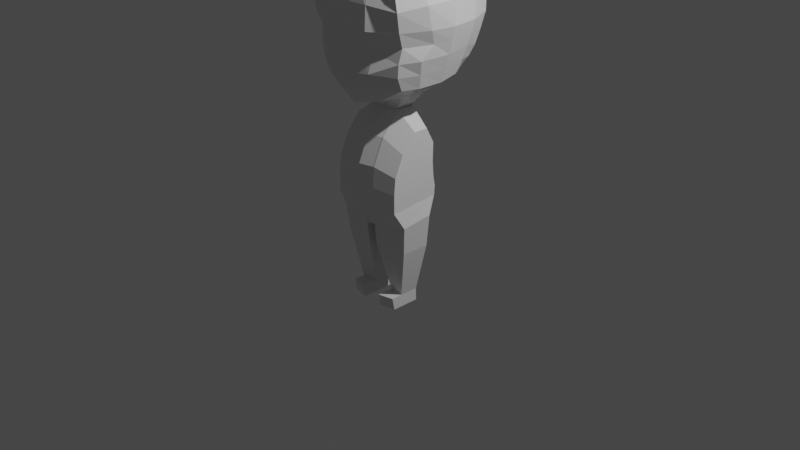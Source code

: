 # Source: praktikum_4.blend  (saved by Blender 2.83.21; exported with 4.5.12 LTS)
import bpy
from mathutils import Matrix  # noqa: F401  (used for matrix-valued properties, if any)

bpy.ops.wm.read_factory_settings(use_empty=True)
scene = bpy.context.scene
scene.name = 'Scene'

# ---- collections
col_collection = bpy.data.collections.new('Collection'); scene.collection.children.link(col_collection)

# ---- materials (node trees are filled in below, after node groups)
mat_material = bpy.data.materials.new('Material')
mat_material.alpha_threshold = 0.0
mat_material.use_transparent_shadow = False
mat_material.line_color = (0.0, 0.0, 0.0, 1.0)

# ---- material node trees
mat_material.use_nodes = True; mat_material.node_tree.nodes.clear()
_N = mat_material.node_tree.nodes; _L = mat_material.node_tree.links
n0 = _N.new('ShaderNodeOutputMaterial'); n0.name = 'Material Output'; n0.location = (300, 300)
n1 = _N.new('ShaderNodeBsdfPrincipled'); n1.name = 'Principled BSDF'; n1.location = (10, 300)
n1.distribution = 'GGX'
n1.subsurface_method = 'BURLEY'
n1.inputs[2].default_value = 0.4
n1.inputs[3].default_value = 1.45
n1.inputs[27].default_value = (0.0, 0.0, 0.0, 1.0)
n1.inputs[28].default_value = 1.0
_L.new(n1.outputs[0], n0.inputs[0])
n0.is_active_output = True

# ---- world
world_world = bpy.data.worlds.new('World'); scene.world = world_world
world_world.use_nodes = True; world_world.node_tree.nodes.clear()
_N = world_world.node_tree.nodes; _L = world_world.node_tree.links
n0 = _N.new('ShaderNodeOutputWorld'); n0.name = 'World Output'; n0.location = (300, 300)
n1 = _N.new('ShaderNodeBackground'); n1.name = 'Background'; n1.location = (10, 300)
n1.inputs[0].default_value = (0.05088, 0.05088, 0.05088, 1.0)
_L.new(n1.outputs[0], n0.inputs[0])
n0.is_active_output = True
world_world.color = (0.05088, 0.05088, 0.05088)
world_world.use_sun_shadow = False
world_world.sun_shadow_jitter_overblur = 0.0

# ---- cameras
cam_camera = bpy.data.cameras.new('Camera')
cam_camera.clip_end = 100.0
cam_camera.ortho_scale = 7.314

# ---- lights
light_light = bpy.data.lights.new('Light', 'POINT')
light_light.transmission_factor = 0.0
light_light.energy = 1000.0
light_light.shadow_soft_size = 0.1
light_light.shadow_maximum_resolution = 0.006
light_light.use_absolute_resolution = True

# ---- meshes
me_cube = bpy.data.meshes.new('Cube')
me_cube.from_pydata([(0.6315, 0.6114, 0.8505), (0.6618, 0.4657, -0.513), (0.6315, -0.677, 0.7777), (0.6618, -0.5823, -0.615), (0.3502, 0.545, -0.546), (-2.476e-10, 0.7252, -0.5528), (0.7309, 0.7271, 0.6464), (0.7653, 0.7835, 0.1566), (0.7158, 0.6543, -0.2652), (0.7309, -0.7562, 0.6173), (0.7653, -0.7179, 0.1566), (0.7158, -0.6834, -0.2433), (0.3249, -0.7198, 0.8305), (-2.476e-10, -0.7835, 0.9469), (0.7107, 0.3502, 1.02), (0.738, 4.214e-09, 1.056), (0.7107, -0.3502, 1.02), (-2.476e-10, -0.7689, -0.8806), (0.3502, -0.6688, -0.8083), (-2.476e-10, 0.7471, 0.9979), (0.3249, 0.698, 0.9398), (0.7411, -0.3502, -0.6173), (0.7683, 4.214e-09, -0.6086), (0.7411, 0.2846, -0.5663), (-2.476e-10, 0.9225, -0.2846), (0.3968, 0.7519, -0.2757), (-2.476e-10, 1.011, 0.1566), (0.4143, 0.8788, 0.1639), (-2.476e-10, 0.8934, 0.7508), (0.3715, 0.8248, 0.669), (0.8499, 0.3676, -0.1931), (0.8966, 4.214e-09, -0.2166), (0.8499, -0.4259, -0.2296), (0.9334, 0.4143, 0.1566), (0.9925, 4.214e-09, 0.1566), (0.9334, -0.3342, 0.1566), (0.865, 0.3968, 0.7055), (0.9118, 4.214e-09, 0.7362), (0.865, -0.3968, 0.7055), (-2.476e-10, 0.4143, -0.7812), (0.0, 0.0659, -0.939), (-2.476e-10, -0.4143, -0.9633), (0.4172, 0.3094, -0.686), (0.4406, 0.01301, -0.8204), (0.4172, -0.3531, -0.8244), (0.3968, -0.8903, -0.3923), (-2.476e-10, -1.003, -0.423), (0.4143, -0.9516, 0.1566), (-2.476e-10, -1.011, 0.1566), (0.3715, -0.8248, 0.6982), (-2.476e-10, -0.9225, 0.7362), (0.3919, 0.3385, 1.153), (0.4153, 4.214e-09, 1.214), (0.3919, -0.3968, 1.138), (-2.476e-10, 0.4143, 1.22), (-2.476e-10, 4.214e-09, 1.326), (-2.476e-10, -0.4143, 1.205), (0.7821, 0.7679, 0.4198), (0.7821, -0.7679, 0.4198), (-2.476e-10, 0.9905, 0.4878), (0.3899, 0.8875, 0.4702), (0.9308, 0.4043, 0.4702), (0.9828, 4.214e-09, 0.4878), (0.9308, -0.4043, 0.4702), (0.3899, -0.9166, 0.4702), (-2.476e-10, -0.9905, 0.4878), (0.6888, 0.5746, -0.4037), (0.6888, -0.6693, -0.4292), (-2.476e-10, 0.8239, -0.4187), (0.3735, 0.6703, -0.4109), (0.7955, 0.3407, -0.3797), (0.8325, 4.214e-09, -0.4126), (0.7955, -0.388, -0.4234), (0.3735, -0.8233, -0.5748), (-2.476e-10, -0.9368, -0.6554), (0.7405, 0.7116, -0.08708), (0.7405, -0.646, -0.04337), (-2.476e-10, 0.9739, -0.064), (0.4056, 0.8226, -0.0814), (0.8916, 0.4019, -0.01827), (0.9445, 4.214e-09, -0.03), (0.8916, -0.2599, -0.03648), (0.4056, -0.8117, -0.1178), (-2.476e-10, -0.9338, -0.1332), (0.0, 0.08106, -1.071), (0.0, -0.293, -1.058), (0.2164, 0.02068, -1.055), (0.2139, -0.2426, -1.056), (0.0, 0.1118, -2.533), (0.0, -0.575, -2.655), (0.07835, 0.0445, -2.584), (0.07616, -0.5246, -2.653), (0.0, -0.5521, -1.374), (0.0, -0.714, -1.737), (0.0, -0.7392, -2.355), (0.2139, -0.6888, -2.353), (0.2139, -0.6636, -1.735), (0.2139, -0.5017, -1.372), (0.2164, 0.2086, -2.278), (0.2164, 0.1653, -1.676), (0.2164, 0.1713, -1.331), (0.0, 0.2144, -2.313), (0.0, 0.1756, -1.659), (0.0, 0.1983, -1.314), (0.0, -0.7392, -2.027), (0.2139, -0.6888, -2.025), (0.2164, 0.1857, -1.933), (0.0, 0.191, -1.932), (0.0, -0.7392, -2.241), (0.2139, -0.6888, -2.239), (0.2164, 0.2195, -2.112), (0.0, 0.2333, -2.093), (0.1568, 0.6445, -0.5497), (0.1455, -0.755, 0.8948), (0.1568, -0.7241, -0.8482), (0.1455, 0.7251, 0.9719), (0.1777, 0.8461, -0.2806), (0.1856, 0.9516, 0.1599), (0.1664, 0.8627, 0.7142), (0.1869, 0.3673, -0.7386), (0.1973, 0.04221, -0.8859), (0.1869, -0.3869, -0.9011), (0.1777, -0.9523, -0.4092), (0.1856, -0.9842, 0.1566), (0.1664, -0.8787, 0.7192), (0.1755, 0.3804, 1.19), (0.186, 4.214e-09, 1.276), (0.1755, -0.4065, 1.175), (0.1746, -0.9574, 0.4799), (0.1746, 0.9443, 0.4799), (0.1673, -0.8859, -0.6193), (0.1673, 0.7551, -0.4152), (0.1816, -0.8791, -0.1263), (0.1816, 0.9061, -0.07179), (0.09694, 0.05402, -1.064), (0.09579, -0.2705, -1.057), (0.04977, 0.1064, -2.544), (0.0, -0.5524, -2.654), (0.09694, 0.1703, -1.325), (0.09694, 0.1731, -1.658), (0.09694, 0.2056, -2.284), (0.09579, -0.5295, -1.373), (0.09579, -0.6914, -1.736), (0.09579, -0.7166, -2.354), (0.09579, -0.7166, -2.026), (0.09694, 0.1908, -1.924), (0.09579, -0.7166, -2.24), (0.09694, 0.2256, -2.114), (0.2337, 0.02062, -1.055), (0.2311, -0.2427, -1.056), (0.2333, 0.04444, -2.584), (0.2311, -0.5247, -2.653), (0.2311, -0.5017, -1.372), (0.2337, 0.1712, -1.331), (0.2311, -0.6888, -2.353), (0.2311, -0.6888, -2.025), (0.2311, -0.6636, -1.735), (0.2337, 0.2086, -2.278), (0.2337, 0.1856, -1.933), (0.2337, 0.1652, -1.676), (0.2311, -0.6888, -2.239), (0.2337, 0.2194, -2.112), (0.5902, -0.0004699, -2.518), (0.5885, -0.4604, -2.574), (0.5901, -0.0005188, -2.518), (0.54, -0.01977, -1.283), (0.5379, -0.2326, -1.283), (0.5883, -0.4604, -2.574), (0.5379, -0.4419, -1.539), (0.54, 0.1019, -1.506), (0.5379, -0.5931, -2.332), (0.5379, -0.5931, -2.066), (0.5379, -0.5727, -1.832), (0.54, 0.1321, -2.271), (0.54, 0.1136, -1.992), (0.54, 0.09709, -1.785), (0.5379, -0.5931, -2.24), (0.54, 0.1409, -2.137), (0.07475, 0.0445, -2.988), (0.07256, -0.485, -2.988), (0.5399, -0.0004699, -2.988), (0.5381, -0.4208, -2.988), (0.1681, -0.01127, -3.703), (0.1663, -0.2978, -3.703), (0.3886, -0.04727, -3.703), (0.3871, -0.3219, -3.703), (0.1681, -0.007668, -3.886), (0.1663, -0.2618, -3.886), (0.3886, -0.04367, -3.886), (0.3871, -0.2104, -3.886), (0.1663, -0.5425, -3.703), (0.3871, -0.491, -3.703), (0.1663, -0.5065, -3.886), (0.3871, -0.4551, -3.886)], [], [(44, 21, 3, 18), (38, 16, 2, 9), (29, 20, 0, 6), (69, 25, 8, 66), (78, 27, 7, 75), (60, 29, 6, 57), (131, 116, 25, 69), (133, 117, 27, 78), (129, 118, 29, 60), (118, 115, 20, 29), (72, 32, 11, 67), (81, 35, 10, 76), (63, 38, 9, 58), (66, 8, 30, 70), (70, 30, 31, 71), (71, 31, 32, 72), (75, 7, 33, 79), (79, 33, 34, 80), (80, 34, 35, 81), (57, 6, 36, 61), (61, 36, 37, 62), (62, 37, 38, 63), (6, 0, 14, 36), (36, 14, 15, 37), (37, 15, 16, 38), (121, 44, 18, 114), (112, 4, 42, 119), (119, 42, 43, 120), (121, 41, 85, 135), (4, 1, 23, 42), (42, 23, 22, 43), (43, 22, 21, 44), (67, 11, 45, 73), (130, 122, 46, 74), (76, 10, 47, 82), (132, 123, 48, 83), (58, 9, 49, 64), (128, 124, 50, 65), (9, 2, 12, 49), (124, 113, 13, 50), (16, 53, 12, 2), (127, 56, 13, 113), (0, 20, 51, 14), (14, 51, 52, 15), (15, 52, 53, 16), (115, 19, 54, 125), (125, 54, 55, 126), (126, 55, 56, 127), (123, 128, 65, 48), (10, 58, 64, 47), (34, 62, 63, 35), (33, 61, 62, 34), (7, 57, 61, 33), (35, 63, 58, 10), (117, 129, 60, 27), (27, 60, 57, 7), (114, 130, 74, 17), (3, 67, 73, 18), (22, 71, 72, 21), (23, 70, 71, 22), (1, 66, 70, 23), (21, 72, 67, 3), (112, 131, 69, 4), (4, 69, 66, 1), (122, 132, 83, 46), (11, 76, 82, 45), (31, 80, 81, 32), (30, 79, 80, 31), (8, 75, 79, 30), (32, 81, 76, 11), (116, 133, 78, 25), (25, 78, 75, 8), (143, 94, 89, 137), (120, 43, 86, 134), (43, 44, 87, 86), (136, 90, 91, 137), (106, 99, 159, 158), (140, 98, 90, 136), (134, 86, 100, 138), (138, 100, 99, 139), (147, 110, 98, 140), (109, 95, 154, 160), (100, 86, 148, 153), (90, 98, 157, 150), (135, 85, 92, 141), (141, 92, 93, 142), (146, 108, 94, 143), (142, 93, 104, 144), (87, 97, 152, 149), (139, 99, 106, 145), (144, 104, 108, 146), (97, 96, 156, 152), (145, 106, 110, 147), (107, 145, 147, 111), (105, 144, 146, 109), (102, 139, 145, 107), (96, 142, 144, 105), (109, 146, 143, 95), (97, 141, 142, 96), (87, 135, 141, 97), (111, 147, 140, 101), (103, 138, 139, 102), (84, 134, 138, 103), (101, 140, 136, 88), (88, 136, 137, 89), (40, 120, 134, 84), (95, 143, 137, 91), (24, 77, 133, 116), (45, 82, 132, 122), (5, 68, 131, 112), (18, 73, 130, 114), (26, 59, 129, 117), (47, 64, 128, 123), (52, 126, 127, 53), (51, 125, 126, 52), (20, 115, 125, 51), (53, 127, 113, 12), (49, 12, 113, 124), (64, 49, 124, 128), (82, 47, 123, 132), (73, 45, 122, 130), (44, 121, 135, 87), (39, 119, 120, 40), (5, 112, 119, 39), (41, 121, 114, 17), (28, 19, 115, 118), (59, 28, 118, 129), (77, 26, 117, 133), (68, 24, 116, 131), (151, 91, 163, 167), (90, 150, 164, 162), (154, 151, 167, 170), (153, 148, 165, 169), (157, 161, 177, 173), (149, 152, 168, 166), (105, 109, 160, 155), (98, 110, 161, 157), (99, 100, 153, 159), (86, 87, 149, 148), (110, 106, 158, 161), (159, 153, 169, 175), (95, 91, 151, 154), (96, 105, 155, 156), (173, 170, 167, 164), (165, 166, 168, 169), (169, 168, 172, 175), (177, 176, 170, 173), (175, 172, 171, 174), (174, 171, 176, 177), (163, 162, 164, 167), (156, 155, 171, 172), (163, 91, 179, 181), (155, 160, 176, 171), (152, 156, 172, 168), (161, 158, 174, 177), (150, 157, 173, 164), (148, 149, 166, 165), (158, 159, 175, 174), (160, 154, 170, 176), (178, 180, 184, 182), (90, 162, 180, 178), (91, 90, 178, 179), (162, 163, 181, 180), (185, 183, 190, 191), (179, 178, 182, 183), (181, 179, 183, 185), (180, 181, 185, 184), (187, 186, 188, 189), (184, 185, 189, 188), (182, 184, 188, 186), (183, 182, 186, 187), (191, 190, 192, 193), (183, 187, 192, 190), (189, 185, 191, 193), (187, 189, 193, 192)])
_uv = me_cube.uv_layers.new(name='UVMap')
_uv.uv.foreach_set('vector', [0.3125, 0.6875, 0.375, 0.6875, 0.375, 0.75, 0.3125, 0.75, 0.5625, 0.6875, 0.625, 0.6875, 0.625, 0.75, 0.5625, 0.75, 0.5625, 0.4375, 0.625, 0.4375, 0.625, 0.5, 0.5625, 0.5, 0.4062, 0.4375, 0.4375, 0.4375, 0.4375, 0.5, 0.4062, 0.5, 0.4687, 0.4375, 0.5, 0.4375, 0.5, 0.5, 0.4688, 0.5, 0.5357, 0.4375, 0.5625, 0.4375, 0.5625, 0.5, 0.5357, 0.5, 0.4062, 0.403, 0.4375, 0.403, 0.4375, 0.4375, 0.4062, 0.4375, 0.4687, 0.403, 0.5, 0.403, 0.5, 0.4375, 0.4687, 0.4375, 0.5357, 0.403, 0.5625, 0.403, 0.5625, 0.4375, 0.5357, 0.4375, 0.5625, 0.403, 0.625, 0.403, 0.625, 0.4375, 0.5625, 0.4375, 0.4062, 0.6875, 0.4375, 0.6875, 0.4375, 0.75, 0.4062, 0.75, 0.4688, 0.6875, 0.5, 0.6875, 0.5, 0.75, 0.4688, 0.75, 0.5357, 0.6875, 0.5625, 0.6875, 0.5625, 0.75, 0.5357, 0.75, 0.4062, 0.5, 0.4375, 0.5, 0.4375, 0.5625, 0.4062, 0.5625, 0.4062, 0.5625, 0.4375, 0.5625, 0.4375, 0.625, 0.4062, 0.625, 0.4062, 0.625, 0.4375, 0.625, 0.4375, 0.6875, 0.4062, 0.6875, 0.4688, 0.5, 0.5, 0.5, 0.5, 0.5625, 0.4688, 0.5625, 0.4688, 0.5625, 0.5, 0.5625, 0.5, 0.625, 0.4687, 0.625, 0.4687, 0.625, 0.5, 0.625, 0.5, 0.6875, 0.4688, 0.6875, 0.5357, 0.5, 0.5625, 0.5, 0.5625, 0.5625, 0.5357, 0.5625, 0.5357, 0.5625, 0.5625, 0.5625, 0.5625, 0.625, 0.5357, 0.625, 0.5357, 0.625, 0.5625, 0.625, 0.5625, 0.6875, 0.5357, 0.6875, 0.5625, 0.5, 0.625, 0.5, 0.625, 0.5625, 0.5625, 0.5625, 0.5625, 0.5625, 0.625, 0.5625, 0.625, 0.625, 0.5625, 0.625, 0.5625, 0.625, 0.625, 0.625, 0.625, 0.6875, 0.5625, 0.6875, 0.278, 0.6875, 0.3125, 0.6875, 0.3125, 0.75, 0.278, 0.75, 0.278, 0.5, 0.3125, 0.5, 0.3125, 0.5625, 0.278, 0.5625, 0.278, 0.5625, 0.3125, 0.5625, 0.3125, 0.625, 0.278, 0.625, 0.278, 0.6875, 0.25, 0.6875, 0.25, 0.6875, 0.278, 0.6875, 0.3125, 0.5, 0.375, 0.5, 0.375, 0.5625, 0.3125, 0.5625, 0.3125, 0.5625, 0.375, 0.5625, 0.375, 0.625, 0.3125, 0.625, 0.3125, 0.625, 0.375, 0.625, 0.375, 0.6875, 0.3125, 0.6875, 0.4062, 0.75, 0.4375, 0.75, 0.4375, 0.8125, 0.4062, 0.8125, 0.4062, 0.847, 0.4375, 0.847, 0.4375, 0.875, 0.4062, 0.875, 0.4688, 0.75, 0.5, 0.75, 0.5, 0.8125, 0.4688, 0.8125, 0.4688, 0.847, 0.5, 0.847, 0.5, 0.875, 0.4688, 0.875, 0.5357, 0.75, 0.5625, 0.75, 0.5625, 0.8125, 0.5357, 0.8125, 0.5357, 0.847, 0.5625, 0.847, 0.5625, 0.875, 0.5357, 0.875, 0.5625, 0.75, 0.625, 0.75, 0.625, 0.8125, 0.5625, 0.8125, 0.5625, 0.847, 0.625, 0.847, 0.625, 0.875, 0.5625, 0.875, 0.625, 0.6875, 0.6875, 0.6875, 0.6875, 0.75, 0.625, 0.75, 0.722, 0.6875, 0.75, 0.6875, 0.75, 0.75, 0.722, 0.75, 0.625, 0.5, 0.6875, 0.5, 0.6875, 0.5625, 0.625, 0.5625, 0.625, 0.5625, 0.6875, 0.5625, 0.6875, 0.625, 0.625, 0.625, 0.625, 0.625, 0.6875, 0.625, 0.6875, 0.6875, 0.625, 0.6875, 0.722, 0.5, 0.75, 0.5, 0.75, 0.5625, 0.722, 0.5625, 0.722, 0.5625, 0.75, 0.5625, 0.75, 0.625, 0.722, 0.625, 0.722, 0.625, 0.75, 0.625, 0.75, 0.6875, 0.722, 0.6875, 0.5, 0.847, 0.5357, 0.847, 0.5357, 0.875, 0.5, 0.875, 0.5, 0.75, 0.5357, 0.75, 0.5357, 0.8125, 0.5, 0.8125, 0.5, 0.625, 0.5357, 0.625, 0.5357, 0.6875, 0.5, 0.6875, 0.5, 0.5625, 0.5357, 0.5625, 0.5357, 0.625, 0.5, 0.625, 0.5, 0.5, 0.5357, 0.5, 0.5357, 0.5625, 0.5, 0.5625, 0.5, 0.6875, 0.5357, 0.6875, 0.5357, 0.75, 0.5, 0.75, 0.5, 0.403, 0.5357, 0.403, 0.5357, 0.4375, 0.5, 0.4375, 0.5, 0.4375, 0.5357, 0.4375, 0.5357, 0.5, 0.5, 0.5, 0.375, 0.847, 0.4062, 0.847, 0.4062, 0.875, 0.375, 0.875, 0.375, 0.75, 0.4062, 0.75, 0.4062, 0.8125, 0.375, 0.8125, 0.375, 0.625, 0.4062, 0.625, 0.4062, 0.6875, 0.375, 0.6875, 0.375, 0.5625, 0.4062, 0.5625, 0.4062, 0.625, 0.375, 0.625, 0.375, 0.5, 0.4062, 0.5, 0.4062, 0.5625, 0.375, 0.5625, 0.375, 0.6875, 0.4062, 0.6875, 0.4062, 0.75, 0.375, 0.75, 0.375, 0.403, 0.4062, 0.403, 0.4062, 0.4375, 0.375, 0.4375, 0.375, 0.4375, 0.4062, 0.4375, 0.4062, 0.5, 0.375, 0.5, 0.4375, 0.847, 0.4688, 0.847, 0.4688, 0.875, 0.4375, 0.875, 0.4375, 0.75, 0.4688, 0.75, 0.4688, 0.8125, 0.4375, 0.8125, 0.4375, 0.625, 0.4687, 0.625, 0.4688, 0.6875, 0.4375, 0.6875, 0.4375, 0.5625, 0.4688, 0.5625, 0.4687, 0.625, 0.4375, 0.625, 0.4375, 0.5, 0.4688, 0.5, 0.4688, 0.5625, 0.4375, 0.5625, 0.4375, 0.6875, 0.4688, 0.6875, 0.4688, 0.75, 0.4375, 0.75, 0.4375, 0.403, 0.4687, 0.403, 0.4687, 0.4375, 0.4375, 0.4375, 0.4375, 0.4375, 0.4687, 0.4375, 0.4688, 0.5, 0.4375, 0.5, 0.278, 0.6875, 0.25, 0.6875, 0.25, 0.6875, 0.278, 0.6875, 0.278, 0.625, 0.3125, 0.625, 0.3125, 0.625, 0.278, 0.625, 0.3125, 0.625, 0.3125, 0.6875, 0.3125, 0.6875, 0.3125, 0.625, 0.278, 0.625, 0.3125, 0.625, 0.3125, 0.6875, 0.278, 0.6875, 0.3125, 0.625, 0.3125, 0.625, 0.3125, 0.625, 0.3125, 0.625, 0.278, 0.625, 0.3125, 0.625, 0.3125, 0.625, 0.278, 0.625, 0.278, 0.625, 0.3125, 0.625, 0.3125, 0.625, 0.278, 0.625, 0.278, 0.625, 0.3125, 0.625, 0.3125, 0.625, 0.278, 0.625, 0.278, 0.625, 0.3125, 0.625, 0.3125, 0.625, 0.278, 0.625, 0.3125, 0.6875, 0.3125, 0.6875, 0.3125, 0.6875, 0.3125, 0.6875, 0.3125, 0.625, 0.3125, 0.625, 0.3125, 0.625, 0.3125, 0.625, 0.3125, 0.625, 0.3125, 0.625, 0.3125, 0.625, 0.3125, 0.625, 0.278, 0.6875, 0.25, 0.6875, 0.25, 0.6875, 0.278, 0.6875, 0.278, 0.6875, 0.25, 0.6875, 0.25, 0.6875, 0.278, 0.6875, 0.278, 0.6875, 0.25, 0.6875, 0.25, 0.6875, 0.278, 0.6875, 0.278, 0.6875, 0.25, 0.6875, 0.25, 0.6875, 0.278, 0.6875, 0.3125, 0.6875, 0.3125, 0.6875, 0.3125, 0.6875, 0.3125, 0.6875, 0.278, 0.625, 0.3125, 0.625, 0.3125, 0.625, 0.278, 0.625, 0.278, 0.6875, 0.25, 0.6875, 0.25, 0.6875, 0.278, 0.6875, 0.3125, 0.6875, 0.3125, 0.6875, 0.3125, 0.6875, 0.3125, 0.6875, 0.278, 0.625, 0.3125, 0.625, 0.3125, 0.625, 0.278, 0.625, 0.25, 0.625, 0.278, 0.625, 0.278, 0.625, 0.25, 0.625, 0.3125, 0.6875, 0.278, 0.6875, 0.278, 0.6875, 0.3125, 0.6875, 0.25, 0.625, 0.278, 0.625, 0.278, 0.625, 0.25, 0.625, 0.3125, 0.6875, 0.278, 0.6875, 0.278, 0.6875, 0.3125, 0.6875, 0.3125, 0.6875, 0.278, 0.6875, 0.278, 0.6875, 0.3125, 0.6875, 0.3125, 0.6875, 0.278, 0.6875, 0.278, 0.6875, 0.3125, 0.6875, 0.3125, 0.6875, 0.278, 0.6875, 0.278, 0.6875, 0.3125, 0.6875, 0.25, 0.625, 0.278, 0.625, 0.278, 0.625, 0.25, 0.625, 0.25, 0.625, 0.278, 0.625, 0.278, 0.625, 0.25, 0.625, 0.25, 0.625, 0.278, 0.625, 0.278, 0.625, 0.25, 0.625, 0.25, 0.625, 0.278, 0.625, 0.278, 0.625, 0.25, 0.625, 0.25, 0.625, 0.278, 0.625, 0.278, 0.6875, 0.25, 0.6875, 0.25, 0.625, 0.278, 0.625, 0.278, 0.625, 0.25, 0.625, 0.3125, 0.6875, 0.278, 0.6875, 0.278, 0.6875, 0.3125, 0.6875, 0.4375, 0.375, 0.4687, 0.375, 0.4687, 0.403, 0.4375, 0.403, 0.4375, 0.8125, 0.4688, 0.8125, 0.4688, 0.847, 0.4375, 0.847, 0.375, 0.375, 0.4062, 0.375, 0.4062, 0.403, 0.375, 0.403, 0.375, 0.8125, 0.4062, 0.8125, 0.4062, 0.847, 0.375, 0.847, 0.5, 0.375, 0.5357, 0.375, 0.5357, 0.403, 0.5, 0.403, 0.5, 0.8125, 0.5357, 0.8125, 0.5357, 0.847, 0.5, 0.847, 0.6875, 0.625, 0.722, 0.625, 0.722, 0.6875, 0.6875, 0.6875, 0.6875, 0.5625, 0.722, 0.5625, 0.722, 0.625, 0.6875, 0.625, 0.6875, 0.5, 0.722, 0.5, 0.722, 0.5625, 0.6875, 0.5625, 0.6875, 0.6875, 0.722, 0.6875, 0.722, 0.75, 0.6875, 0.75, 0.5625, 0.8125, 0.625, 0.8125, 0.625, 0.847, 0.5625, 0.847, 0.5357, 0.8125, 0.5625, 0.8125, 0.5625, 0.847, 0.5357, 0.847, 0.4688, 0.8125, 0.5, 0.8125, 0.5, 0.847, 0.4688, 0.847, 0.4062, 0.8125, 0.4375, 0.8125, 0.4375, 0.847, 0.4062, 0.847, 0.3125, 0.6875, 0.278, 0.6875, 0.278, 0.6875, 0.3125, 0.6875, 0.25, 0.5625, 0.278, 0.5625, 0.278, 0.625, 0.25, 0.625, 0.25, 0.5, 0.278, 0.5, 0.278, 0.5625, 0.25, 0.5625, 0.25, 0.6875, 0.278, 0.6875, 0.278, 0.75, 0.25, 0.75, 0.5625, 0.375, 0.625, 0.375, 0.625, 0.403, 0.5625, 0.403, 0.5357, 0.375, 0.5625, 0.375, 0.5625, 0.403, 0.5357, 0.403, 0.4687, 0.375, 0.5, 0.375, 0.5, 0.403, 0.4687, 0.403, 0.4062, 0.375, 0.4375, 0.375, 0.4375, 0.403, 0.4062, 0.403, 0.3125, 0.6875, 0.3125, 0.6875, 0.3125, 0.6875, 0.3125, 0.6875, 0.3125, 0.625, 0.3125, 0.625, 0.3125, 0.625, 0.3125, 0.625, 0.3125, 0.6875, 0.3125, 0.6875, 0.3125, 0.6875, 0.3125, 0.6875, 0.3125, 0.625, 0.3125, 0.625, 0.3125, 0.625, 0.3125, 0.625, 0.3125, 0.625, 0.3125, 0.625, 0.3125, 0.625, 0.3125, 0.625, 0.3125, 0.6875, 0.3125, 0.6875, 0.3125, 0.6875, 0.3125, 0.6875, 0.3125, 0.6875, 0.3125, 0.6875, 0.3125, 0.6875, 0.3125, 0.6875, 0.3125, 0.625, 0.3125, 0.625, 0.3125, 0.625, 0.3125, 0.625, 0.3125, 0.625, 0.3125, 0.625, 0.3125, 0.625, 0.3125, 0.625, 0.3125, 0.625, 0.3125, 0.6875, 0.3125, 0.6875, 0.3125, 0.625, 0.3125, 0.625, 0.3125, 0.625, 0.3125, 0.625, 0.3125, 0.625, 0.3125, 0.625, 0.3125, 0.625, 0.3125, 0.625, 0.3125, 0.625, 0.3125, 0.6875, 0.3125, 0.6875, 0.3125, 0.6875, 0.3125, 0.6875, 0.3125, 0.6875, 0.3125, 0.6875, 0.3125, 0.6875, 0.3125, 0.6875, 0.3125, 0.625, 0.3125, 0.6875, 0.3125, 0.6875, 0.3125, 0.625, 0.3125, 0.625, 0.3125, 0.6875, 0.3125, 0.6875, 0.3125, 0.625, 0.3125, 0.625, 0.3125, 0.6875, 0.3125, 0.6875, 0.3125, 0.625, 0.3125, 0.625, 0.3125, 0.6875, 0.3125, 0.6875, 0.3125, 0.625, 0.3125, 0.625, 0.3125, 0.6875, 0.3125, 0.6875, 0.3125, 0.625, 0.3125, 0.625, 0.3125, 0.6875, 0.3125, 0.6875, 0.3125, 0.625, 0.3125, 0.6875, 0.3125, 0.625, 0.3125, 0.625, 0.3125, 0.6875, 0.3125, 0.6875, 0.3125, 0.6875, 0.3125, 0.6875, 0.3125, 0.6875, 0.3125, 0.6875, 0.3125, 0.6875, 0.3125, 0.6875, 0.3125, 0.6875, 0.3125, 0.6875, 0.3125, 0.6875, 0.3125, 0.6875, 0.3125, 0.6875, 0.3125, 0.6875, 0.3125, 0.6875, 0.3125, 0.6875, 0.3125, 0.6875, 0.3125, 0.625, 0.3125, 0.625, 0.3125, 0.625, 0.3125, 0.625, 0.3125, 0.625, 0.3125, 0.625, 0.3125, 0.625, 0.3125, 0.625, 0.3125, 0.625, 0.3125, 0.6875, 0.3125, 0.6875, 0.3125, 0.625, 0.3125, 0.625, 0.3125, 0.625, 0.3125, 0.625, 0.3125, 0.625, 0.3125, 0.6875, 0.3125, 0.6875, 0.3125, 0.6875, 0.3125, 0.6875, 0.3125, 0.625, 0.3125, 0.625, 0.3125, 0.625, 0.3125, 0.625, 0.3125, 0.625, 0.3125, 0.625, 0.3125, 0.625, 0.3125, 0.625, 0.3125, 0.6875, 0.3125, 0.625, 0.3125, 0.625, 0.3125, 0.6875, 0.3125, 0.625, 0.3125, 0.6875, 0.3125, 0.6875, 0.3125, 0.625, 0.3125, 0.6875, 0.3125, 0.6875, 0.3125, 0.6875, 0.3125, 0.6875, 0.3125, 0.6875, 0.3125, 0.625, 0.3125, 0.625, 0.3125, 0.6875, 0.3125, 0.6875, 0.3125, 0.6875, 0.3125, 0.6875, 0.3125, 0.6875, 0.3125, 0.625, 0.3125, 0.6875, 0.3125, 0.6875, 0.3125, 0.625, 0.3125, 0.6875, 0.3125, 0.625, 0.3125, 0.625, 0.3125, 0.6875, 0.3125, 0.625, 0.3125, 0.6875, 0.3125, 0.6875, 0.3125, 0.625, 0.3125, 0.625, 0.3125, 0.625, 0.3125, 0.625, 0.3125, 0.625, 0.3125, 0.6875, 0.3125, 0.625, 0.3125, 0.625, 0.3125, 0.6875, 0.3125, 0.6875, 0.3125, 0.6875, 0.3125, 0.6875, 0.3125, 0.6875, 0.3125, 0.6875, 0.3125, 0.6875, 0.3125, 0.6875, 0.3125, 0.6875, 0.3125, 0.6875, 0.3125, 0.6875, 0.3125, 0.6875, 0.3125, 0.6875, 0.3125, 0.6875, 0.3125, 0.6875, 0.3125, 0.6875, 0.3125, 0.6875])
me_cube.materials.append(mat_material)
me_cube.use_remesh_preserve_volume = False
me_cube.use_remesh_preserve_attributes = False
me_cube.use_mirror_vertex_groups = False
me_cube.update()

# ---- objects
ob_cube = bpy.data.objects.new('Cube', me_cube)
ob_light = bpy.data.objects.new('Light', light_light)
ob_camera = bpy.data.objects.new('Camera', cam_camera)
ob_empty = bpy.data.objects.new('Empty', None)
ob_empty_001 = bpy.data.objects.new('Empty.001', None)

# ---- transforms, parenting, visibility, modifiers, constraints
ob_cube.location = (0.0, 0.0, 2.039)
ob_cube.scale = (0.7331, 0.7331, 0.7331)
ob_cube.lock_rotations_4d = False
ob_cube.empty_display_type = 'ARROWS'
ob_cube.lineart.crease_threshold = 0.0
_m = ob_cube.modifiers.new('Mirror', 'MIRROR')
_m.use_clip = True
ob_light.location = (4.076, 1.005, 5.904)
ob_light.rotation_euler = (0.6503, 0.05522, 1.866)
ob_light.lock_rotations_4d = False
ob_light.empty_display_type = 'ARROWS'
ob_light.color = (0.0, 0.0, 0.0, 0.0)
ob_light.lineart.crease_threshold = 0.0
ob_camera.location = (7.359, -6.926, 4.958)
ob_camera.rotation_euler = (1.109, 0.0, 0.8149)
ob_camera.lock_rotations_4d = False
ob_camera.empty_display_type = 'ARROWS'
ob_camera.color = (0.0, 0.0, 0.0, 0.0)
ob_camera.display_type = 'WIRE'
ob_camera.lineart.crease_threshold = 0.0
ob_empty.location = (-3.787, 1.837, -1.144)
ob_empty.rotation_euler = (1.571, -0.0, -0.0)
ob_empty.scale = (1.473, 1.473, 1.473)
ob_empty.empty_display_type = 'IMAGE'
ob_empty.empty_display_size = 5.0
ob_empty.empty_image_offset = (0.341, 0.04329)
ob_empty.lineart.crease_threshold = 0.0
ob_empty_001.location = (-4.837, -8.68, -1.144)
ob_empty_001.rotation_euler = (1.571, -0.0, 1.571)
ob_empty_001.scale = (1.473, 1.473, 1.473)
ob_empty_001.empty_display_type = 'IMAGE'
ob_empty_001.empty_display_size = 5.0
ob_empty_001.empty_image_offset = (0.341, 0.04329)
ob_empty_001.lineart.crease_threshold = 0.0

# ---- collection membership
col_collection.objects.link(ob_cube)
col_collection.objects.link(ob_light)
col_collection.objects.link(ob_camera)
col_collection.objects.link(ob_empty)
col_collection.objects.link(ob_empty_001)

# ---- scene / render settings (as saved in the file)
scene.camera = ob_camera
scene.frame_start = 1; scene.frame_end = 250; scene.frame_set(0)
scene.render.engine = 'BLENDER_EEVEE_NEXT'
scene.cycles.use_denoising = False
scene.cycles.samples = 128
scene.cycles.sampling_pattern = 'TABULATED_SOBOL'
scene.cycles.use_adaptive_sampling = False
scene.cycles.use_light_tree = False
scene.view_settings.view_transform = 'Filmic'
bpy.context.view_layer.update()
